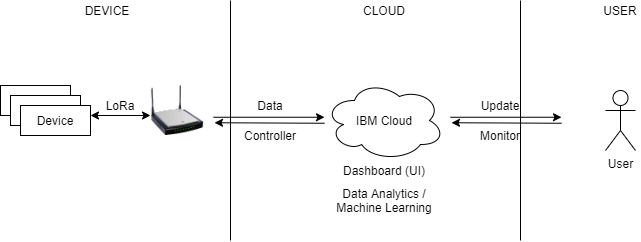

The diagram above was exported from draw.io. Its source (the exported page's mxGraphModel, read from the mxfile embedded in the PNG):
<mxGraphModel dx="1038" dy="548" grid="1" gridSize="10" guides="1" tooltips="1" connect="1" arrows="1" fold="1" page="1" pageScale="1" pageWidth="827" pageHeight="1169" math="0" shadow="0">
  <root>
    <mxCell id="0" />
    <mxCell id="1" parent="0" />
    <mxCell id="LV5nKNWebvzjBae5jgbP-1" value="" style="endArrow=none;html=1;" edge="1" parent="1">
      <mxGeometry width="50" height="50" relative="1" as="geometry">
        <mxPoint x="260" y="360" as="sourcePoint" />
        <mxPoint x="260" y="120" as="targetPoint" />
      </mxGeometry>
    </mxCell>
    <mxCell id="LV5nKNWebvzjBae5jgbP-2" value="" style="endArrow=none;html=1;" edge="1" parent="1">
      <mxGeometry width="50" height="50" relative="1" as="geometry">
        <mxPoint x="550" y="360" as="sourcePoint" />
        <mxPoint x="550" y="120" as="targetPoint" />
      </mxGeometry>
    </mxCell>
    <mxCell id="LV5nKNWebvzjBae5jgbP-3" value="CLOUD" style="text;html=1;strokeColor=none;fillColor=none;align=center;verticalAlign=middle;whiteSpace=wrap;rounded=0;" vertex="1" parent="1">
      <mxGeometry x="387" y="120" width="54" height="20" as="geometry" />
    </mxCell>
    <mxCell id="LV5nKNWebvzjBae5jgbP-4" value="USER" style="text;html=1;strokeColor=none;fillColor=none;align=center;verticalAlign=middle;whiteSpace=wrap;rounded=0;" vertex="1" parent="1">
      <mxGeometry x="630" y="120" width="40" height="20" as="geometry" />
    </mxCell>
    <mxCell id="LV5nKNWebvzjBae5jgbP-5" value="DEVICE" style="text;html=1;strokeColor=none;fillColor=none;align=center;verticalAlign=middle;whiteSpace=wrap;rounded=0;" vertex="1" parent="1">
      <mxGeometry x="110" y="120" width="54" height="20" as="geometry" />
    </mxCell>
    <mxCell id="LV5nKNWebvzjBae5jgbP-6" value="User" style="shape=umlActor;verticalLabelPosition=bottom;labelBackgroundColor=#ffffff;verticalAlign=top;html=1;outlineConnect=0;" vertex="1" parent="1">
      <mxGeometry x="635" y="210" width="30" height="60" as="geometry" />
    </mxCell>
    <mxCell id="LV5nKNWebvzjBae5jgbP-9" value="IBM Cloud" style="ellipse;shape=cloud;whiteSpace=wrap;html=1;" vertex="1" parent="1">
      <mxGeometry x="354" y="200" width="120" height="80" as="geometry" />
    </mxCell>
    <mxCell id="LV5nKNWebvzjBae5jgbP-10" value="Device" style="rounded=0;whiteSpace=wrap;html=1;" vertex="1" parent="1">
      <mxGeometry x="30" y="205" width="70" height="30" as="geometry" />
    </mxCell>
    <mxCell id="LV5nKNWebvzjBae5jgbP-22" value="Device" style="rounded=0;whiteSpace=wrap;html=1;" vertex="1" parent="1">
      <mxGeometry x="40" y="215" width="70" height="30" as="geometry" />
    </mxCell>
    <mxCell id="LV5nKNWebvzjBae5jgbP-23" value="Device" style="rounded=0;whiteSpace=wrap;html=1;" vertex="1" parent="1">
      <mxGeometry x="50" y="225" width="70" height="30" as="geometry" />
    </mxCell>
    <mxCell id="LV5nKNWebvzjBae5jgbP-26" value="" style="image;html=1;labelBackgroundColor=#ffffff;image=img/lib/clip_art/networking/Wireless_Router_N_128x128.png" vertex="1" parent="1">
      <mxGeometry x="180" y="205" width="54" height="50" as="geometry" />
    </mxCell>
    <mxCell id="LV5nKNWebvzjBae5jgbP-27" value="" style="endArrow=classic;startArrow=classic;html=1;" edge="1" parent="1">
      <mxGeometry width="50" height="50" relative="1" as="geometry">
        <mxPoint x="120" y="235" as="sourcePoint" />
        <mxPoint x="180" y="235" as="targetPoint" />
      </mxGeometry>
    </mxCell>
    <mxCell id="LV5nKNWebvzjBae5jgbP-29" value="" style="endArrow=classic;html=1;" edge="1" parent="1">
      <mxGeometry width="50" height="50" relative="1" as="geometry">
        <mxPoint x="243" y="236.75" as="sourcePoint" />
        <mxPoint x="354" y="236.75" as="targetPoint" />
      </mxGeometry>
    </mxCell>
    <mxCell id="LV5nKNWebvzjBae5jgbP-30" value="" style="endArrow=classic;html=1;" edge="1" parent="1">
      <mxGeometry width="50" height="50" relative="1" as="geometry">
        <mxPoint x="354" y="242.75" as="sourcePoint" />
        <mxPoint x="244" y="242.25" as="targetPoint" />
      </mxGeometry>
    </mxCell>
    <mxCell id="LV5nKNWebvzjBae5jgbP-31" value="" style="endArrow=classic;html=1;" edge="1" parent="1">
      <mxGeometry width="50" height="50" relative="1" as="geometry">
        <mxPoint x="480" y="236.75" as="sourcePoint" />
        <mxPoint x="591" y="236.75" as="targetPoint" />
      </mxGeometry>
    </mxCell>
    <mxCell id="LV5nKNWebvzjBae5jgbP-32" value="" style="endArrow=classic;html=1;" edge="1" parent="1">
      <mxGeometry width="50" height="50" relative="1" as="geometry">
        <mxPoint x="591" y="242.75" as="sourcePoint" />
        <mxPoint x="481" y="242.25" as="targetPoint" />
      </mxGeometry>
    </mxCell>
    <mxCell id="LV5nKNWebvzjBae5jgbP-33" value="Dashboard (UI)" style="text;html=1;strokeColor=none;fillColor=none;align=center;verticalAlign=middle;whiteSpace=wrap;rounded=0;" vertex="1" parent="1">
      <mxGeometry x="361" y="280" width="106" height="20" as="geometry" />
    </mxCell>
    <mxCell id="LV5nKNWebvzjBae5jgbP-34" value="Data Analytics / Machine Learning" style="text;html=1;strokeColor=none;fillColor=none;align=center;verticalAlign=middle;whiteSpace=wrap;rounded=0;" vertex="1" parent="1">
      <mxGeometry x="356" y="300" width="116" height="40" as="geometry" />
    </mxCell>
    <mxCell id="LV5nKNWebvzjBae5jgbP-39" value="LoRa" style="text;html=1;strokeColor=none;fillColor=none;align=center;verticalAlign=middle;whiteSpace=wrap;rounded=0;" vertex="1" parent="1">
      <mxGeometry x="130" y="215" width="40" height="20" as="geometry" />
    </mxCell>
    <mxCell id="LV5nKNWebvzjBae5jgbP-40" value="Data" style="text;html=1;strokeColor=none;fillColor=none;align=center;verticalAlign=middle;whiteSpace=wrap;rounded=0;" vertex="1" parent="1">
      <mxGeometry x="270" y="215" width="60" height="20" as="geometry" />
    </mxCell>
    <mxCell id="LV5nKNWebvzjBae5jgbP-41" value="Controller" style="text;html=1;strokeColor=none;fillColor=none;align=center;verticalAlign=middle;whiteSpace=wrap;rounded=0;" vertex="1" parent="1">
      <mxGeometry x="270" y="245" width="60" height="20" as="geometry" />
    </mxCell>
    <mxCell id="LV5nKNWebvzjBae5jgbP-42" value="Monitor" style="text;html=1;strokeColor=none;fillColor=none;align=center;verticalAlign=middle;whiteSpace=wrap;rounded=0;" vertex="1" parent="1">
      <mxGeometry x="500" y="245" width="60" height="20" as="geometry" />
    </mxCell>
    <mxCell id="LV5nKNWebvzjBae5jgbP-43" value="Update" style="text;html=1;strokeColor=none;fillColor=none;align=center;verticalAlign=middle;whiteSpace=wrap;rounded=0;" vertex="1" parent="1">
      <mxGeometry x="500" y="215" width="60" height="20" as="geometry" />
    </mxCell>
  </root>
</mxGraphModel>